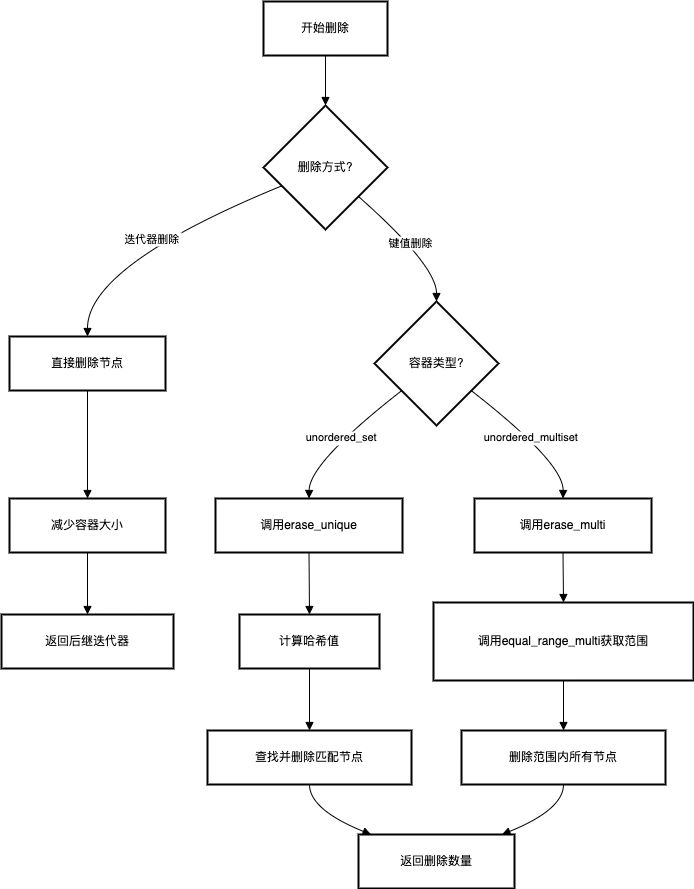

The diagram above was exported from draw.io. Its source (the exported page's mxGraphModel, read from the mxfile embedded in the PNG):
<mxGraphModel dx="1892" dy="1172" grid="1" gridSize="10" guides="1" tooltips="1" connect="1" arrows="1" fold="1" page="1" pageScale="1" pageWidth="827" pageHeight="1169" math="0" shadow="0">
  <root>
    <mxCell id="0" />
    <mxCell id="1" parent="0" />
    <mxCell id="orSn82zoypptq_LXvKSR-2125" value="开始删除" style="whiteSpace=wrap;strokeWidth=2;" vertex="1" parent="1">
      <mxGeometry x="282" y="20" width="124" height="54" as="geometry" />
    </mxCell>
    <mxCell id="orSn82zoypptq_LXvKSR-2126" value="删除方式?" style="rhombus;strokeWidth=2;whiteSpace=wrap;" vertex="1" parent="1">
      <mxGeometry x="282" y="124" width="124" height="124" as="geometry" />
    </mxCell>
    <mxCell id="orSn82zoypptq_LXvKSR-2127" value="直接删除节点" style="whiteSpace=wrap;strokeWidth=2;" vertex="1" parent="1">
      <mxGeometry x="28" y="355" width="156" height="54" as="geometry" />
    </mxCell>
    <mxCell id="orSn82zoypptq_LXvKSR-2128" value="减少容器大小" style="whiteSpace=wrap;strokeWidth=2;" vertex="1" parent="1">
      <mxGeometry x="28" y="517" width="156" height="54" as="geometry" />
    </mxCell>
    <mxCell id="orSn82zoypptq_LXvKSR-2129" value="返回后继迭代器" style="whiteSpace=wrap;strokeWidth=2;" vertex="1" parent="1">
      <mxGeometry x="20" y="633" width="172" height="54" as="geometry" />
    </mxCell>
    <mxCell id="orSn82zoypptq_LXvKSR-2130" value="容器类型?" style="rhombus;strokeWidth=2;whiteSpace=wrap;" vertex="1" parent="1">
      <mxGeometry x="393" y="320" width="124" height="124" as="geometry" />
    </mxCell>
    <mxCell id="orSn82zoypptq_LXvKSR-2131" value="调用erase_unique" style="whiteSpace=wrap;strokeWidth=2;" vertex="1" parent="1">
      <mxGeometry x="234" y="517" width="187" height="54" as="geometry" />
    </mxCell>
    <mxCell id="orSn82zoypptq_LXvKSR-2132" value="调用erase_multi" style="whiteSpace=wrap;strokeWidth=2;" vertex="1" parent="1">
      <mxGeometry x="493" y="517" width="177" height="54" as="geometry" />
    </mxCell>
    <mxCell id="orSn82zoypptq_LXvKSR-2133" value="计算哈希值" style="whiteSpace=wrap;strokeWidth=2;" vertex="1" parent="1">
      <mxGeometry x="258" y="633" width="140" height="54" as="geometry" />
    </mxCell>
    <mxCell id="orSn82zoypptq_LXvKSR-2134" value="调用equal_range_multi获取范围" style="whiteSpace=wrap;strokeWidth=2;" vertex="1" parent="1">
      <mxGeometry x="452" y="621" width="260" height="78" as="geometry" />
    </mxCell>
    <mxCell id="orSn82zoypptq_LXvKSR-2135" value="查找并删除匹配节点" style="whiteSpace=wrap;strokeWidth=2;" vertex="1" parent="1">
      <mxGeometry x="226" y="749" width="204" height="54" as="geometry" />
    </mxCell>
    <mxCell id="orSn82zoypptq_LXvKSR-2136" value="删除范围内所有节点" style="whiteSpace=wrap;strokeWidth=2;" vertex="1" parent="1">
      <mxGeometry x="480" y="749" width="204" height="54" as="geometry" />
    </mxCell>
    <mxCell id="orSn82zoypptq_LXvKSR-2137" value="返回删除数量" style="whiteSpace=wrap;strokeWidth=2;" vertex="1" parent="1">
      <mxGeometry x="377" y="853" width="156" height="54" as="geometry" />
    </mxCell>
    <mxCell id="orSn82zoypptq_LXvKSR-2138" value="" style="curved=1;startArrow=none;endArrow=block;exitX=0.5;exitY=1;entryX=0.5;entryY=0;rounded=0;" edge="1" parent="1" source="orSn82zoypptq_LXvKSR-2125" target="orSn82zoypptq_LXvKSR-2126">
      <mxGeometry relative="1" as="geometry">
        <Array as="points" />
      </mxGeometry>
    </mxCell>
    <mxCell id="orSn82zoypptq_LXvKSR-2139" value="迭代器删除" style="curved=1;startArrow=none;endArrow=block;exitX=0;exitY=0.71;entryX=0.5;entryY=0.01;rounded=0;" edge="1" parent="1" source="orSn82zoypptq_LXvKSR-2126" target="orSn82zoypptq_LXvKSR-2127">
      <mxGeometry relative="1" as="geometry">
        <Array as="points">
          <mxPoint x="106" y="284" />
        </Array>
      </mxGeometry>
    </mxCell>
    <mxCell id="orSn82zoypptq_LXvKSR-2140" value="" style="curved=1;startArrow=none;endArrow=block;exitX=0.5;exitY=1.01;entryX=0.5;entryY=0;rounded=0;" edge="1" parent="1" source="orSn82zoypptq_LXvKSR-2127" target="orSn82zoypptq_LXvKSR-2128">
      <mxGeometry relative="1" as="geometry">
        <Array as="points" />
      </mxGeometry>
    </mxCell>
    <mxCell id="orSn82zoypptq_LXvKSR-2141" value="" style="curved=1;startArrow=none;endArrow=block;exitX=0.5;exitY=1;entryX=0.5;entryY=0;rounded=0;" edge="1" parent="1" source="orSn82zoypptq_LXvKSR-2128" target="orSn82zoypptq_LXvKSR-2129">
      <mxGeometry relative="1" as="geometry">
        <Array as="points" />
      </mxGeometry>
    </mxCell>
    <mxCell id="orSn82zoypptq_LXvKSR-2142" value="键值删除" style="curved=1;startArrow=none;endArrow=block;exitX=1;exitY=0.94;entryX=0.5;entryY=0;rounded=0;" edge="1" parent="1" source="orSn82zoypptq_LXvKSR-2126" target="orSn82zoypptq_LXvKSR-2130">
      <mxGeometry relative="1" as="geometry">
        <Array as="points">
          <mxPoint x="455" y="284" />
        </Array>
      </mxGeometry>
    </mxCell>
    <mxCell id="orSn82zoypptq_LXvKSR-2143" value="unordered_set" style="curved=1;startArrow=none;endArrow=block;exitX=0;exitY=0.89;entryX=0.5;entryY=0;rounded=0;" edge="1" parent="1" source="orSn82zoypptq_LXvKSR-2130" target="orSn82zoypptq_LXvKSR-2131">
      <mxGeometry relative="1" as="geometry">
        <Array as="points">
          <mxPoint x="328" y="481" />
        </Array>
      </mxGeometry>
    </mxCell>
    <mxCell id="orSn82zoypptq_LXvKSR-2144" value="unordered_multiset" style="curved=1;startArrow=none;endArrow=block;exitX=1;exitY=0.89;entryX=0.5;entryY=0;rounded=0;" edge="1" parent="1" source="orSn82zoypptq_LXvKSR-2130" target="orSn82zoypptq_LXvKSR-2132">
      <mxGeometry relative="1" as="geometry">
        <Array as="points">
          <mxPoint x="582" y="481" />
        </Array>
      </mxGeometry>
    </mxCell>
    <mxCell id="orSn82zoypptq_LXvKSR-2145" value="" style="curved=1;startArrow=none;endArrow=block;exitX=0.5;exitY=1;entryX=0.5;entryY=0;rounded=0;" edge="1" parent="1" source="orSn82zoypptq_LXvKSR-2131" target="orSn82zoypptq_LXvKSR-2133">
      <mxGeometry relative="1" as="geometry">
        <Array as="points" />
      </mxGeometry>
    </mxCell>
    <mxCell id="orSn82zoypptq_LXvKSR-2146" value="" style="curved=1;startArrow=none;endArrow=block;exitX=0.5;exitY=1;entryX=0.5;entryY=0;rounded=0;" edge="1" parent="1" source="orSn82zoypptq_LXvKSR-2132" target="orSn82zoypptq_LXvKSR-2134">
      <mxGeometry relative="1" as="geometry">
        <Array as="points" />
      </mxGeometry>
    </mxCell>
    <mxCell id="orSn82zoypptq_LXvKSR-2147" value="" style="curved=1;startArrow=none;endArrow=block;exitX=0.5;exitY=1;entryX=0.5;entryY=0;rounded=0;" edge="1" parent="1" source="orSn82zoypptq_LXvKSR-2133" target="orSn82zoypptq_LXvKSR-2135">
      <mxGeometry relative="1" as="geometry">
        <Array as="points" />
      </mxGeometry>
    </mxCell>
    <mxCell id="orSn82zoypptq_LXvKSR-2148" value="" style="curved=1;startArrow=none;endArrow=block;exitX=0.5;exitY=1;entryX=0.5;entryY=0;rounded=0;" edge="1" parent="1" source="orSn82zoypptq_LXvKSR-2134" target="orSn82zoypptq_LXvKSR-2136">
      <mxGeometry relative="1" as="geometry">
        <Array as="points" />
      </mxGeometry>
    </mxCell>
    <mxCell id="orSn82zoypptq_LXvKSR-2149" value="" style="curved=1;startArrow=none;endArrow=block;exitX=0.5;exitY=1;entryX=0.08;entryY=0;rounded=0;" edge="1" parent="1" source="orSn82zoypptq_LXvKSR-2135" target="orSn82zoypptq_LXvKSR-2137">
      <mxGeometry relative="1" as="geometry">
        <Array as="points">
          <mxPoint x="328" y="828" />
        </Array>
      </mxGeometry>
    </mxCell>
    <mxCell id="orSn82zoypptq_LXvKSR-2150" value="" style="curved=1;startArrow=none;endArrow=block;exitX=0.5;exitY=1;entryX=0.92;entryY=0;rounded=0;" edge="1" parent="1" source="orSn82zoypptq_LXvKSR-2136" target="orSn82zoypptq_LXvKSR-2137">
      <mxGeometry relative="1" as="geometry">
        <Array as="points">
          <mxPoint x="582" y="828" />
        </Array>
      </mxGeometry>
    </mxCell>
  </root>
</mxGraphModel>